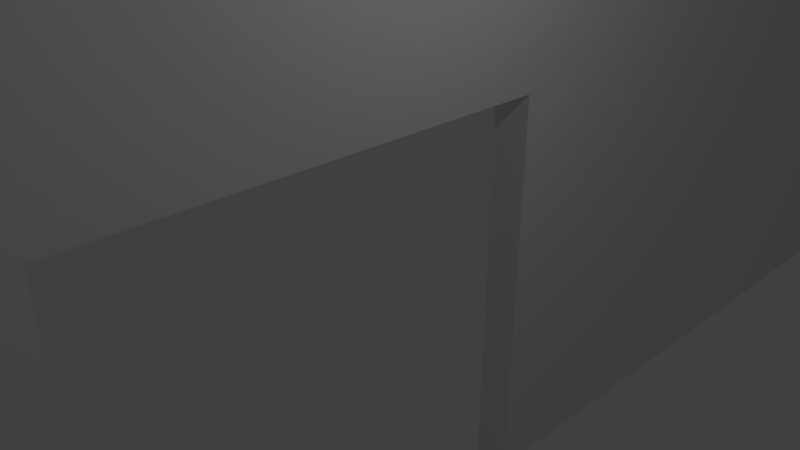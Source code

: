 # Source: sideWall1door.blend  (saved by Blender 2.80.75; exported with 4.5.12 LTS)
import bpy
from mathutils import Matrix  # noqa: F401  (used for matrix-valued properties, if any)

bpy.ops.wm.read_factory_settings(use_empty=True)
scene = bpy.context.scene
scene.name = 'Scene'

# ---- collections
col_collection_1 = bpy.data.collections.new('Collection 1'); scene.collection.children.link(col_collection_1)

# ---- materials (node trees are filled in below, after node groups)
mat_material = bpy.data.materials.new('Material')
mat_material.alpha_threshold = 0.0
mat_material.use_transparent_shadow = False
mat_material.roughness = 0.5
mat_material.line_color = (0.0, 0.0, 0.0, 1.0)

# ---- material node trees

# ---- world
world_world = bpy.data.worlds.new('World'); scene.world = world_world
world_world.color = (0.05088, 0.05088, 0.05088)
world_world.use_sun_shadow = False
world_world.sun_shadow_jitter_overblur = 0.0
world_world.cycles.sampling_method = 'MANUAL'

# ---- cameras
cam_camera = bpy.data.cameras.new('Camera')
cam_camera.clip_end = 100.0
cam_camera.lens = 35.0
cam_camera.sensor_width = 32.0
cam_camera.sensor_height = 18.0
cam_camera.ortho_scale = 7.314
cam_camera.dof.focus_distance = 0.0
cam_camera.dof.aperture_fstop = 128.0

# ---- lights
light_lamp = bpy.data.lights.new('Lamp', 'POINT')
light_lamp.transmission_factor = 0.0
light_lamp.cutoff_distance = 30.0
light_lamp.energy = 100.0
light_lamp.shadow_buffer_clip_start = 1.001
light_lamp.shadow_soft_size = 0.1
light_lamp.shadow_maximum_resolution = 0.006
light_lamp.use_absolute_resolution = True

# ---- meshes
me_cube = bpy.data.meshes.new('Cube')
me_cube.from_pydata([(1.0, 1.0, -1.0), (1.0, -1.0, -1.0), (-1.0, -1.0, -1.0), (-1.0, 1.0, -1.0), (1.0, 1.0, 1.0), (1.0, -1.0, 1.0), (-1.0, -1.0, 1.0), (-1.0, 1.0, 1.0), (-0.3198, 1.0, 0.1545), (-0.3198, -1.0, 0.1545), (-0.3198, 1.0, -0.2455), (-0.3198, -1.0, -0.2455), (1.0, 1.0, -0.2455), (1.0, -1.0, -0.2455), (1.0, 1.0, 0.1545), (1.0, -1.0, 0.1545)], [], [(0, 1, 2, 3), (4, 7, 6, 5), (0, 12, 13, 1), (1, 13, 11, 9, 15, 5, 6, 2), (2, 6, 7, 3), (4, 14, 8, 10, 12, 0, 3, 7), (9, 8, 14, 15), (15, 14, 4, 5), (10, 11, 13, 12), (11, 10, 8, 9)])
me_cube.materials.append(mat_material)
me_cube.use_remesh_preserve_volume = False
me_cube.use_remesh_preserve_attributes = False
me_cube.use_mirror_vertex_groups = False
me_cube.update()

# ---- objects
ob_cube = bpy.data.objects.new('Cube', me_cube)
ob_lamp = bpy.data.objects.new('Lamp', light_lamp)
ob_camera = bpy.data.objects.new('Camera', cam_camera)

# ---- transforms, parenting, visibility, modifiers, constraints
ob_cube.location = (0.0, 0.0, 0.0)
ob_cube.rotation_euler = (0.0, 1.571, 1.571)
ob_cube.scale = (5.0, 0.3, 17.5)
ob_cube.lock_rotations_4d = False
ob_cube.empty_display_type = 'ARROWS'
ob_cube.lineart.crease_threshold = 0.0
ob_lamp.location = (4.076, 1.005, 5.904)
ob_lamp.rotation_euler = (0.6503, 0.05522, 1.866)
ob_lamp.lock_rotations_4d = False
ob_lamp.empty_display_type = 'ARROWS'
ob_lamp.color = (0.0, 0.0, 0.0, 0.0)
ob_lamp.lineart.crease_threshold = 0.0
ob_camera.location = (7.481, -6.508, 5.344)
ob_camera.rotation_euler = (1.109, 0.0, 0.8149)
ob_camera.lock_rotations_4d = False
ob_camera.empty_display_type = 'ARROWS'
ob_camera.color = (0.0, 0.0, 0.0, 0.0)
ob_camera.display_type = 'WIRE'
ob_camera.lineart.crease_threshold = 0.0

# ---- collection membership
col_collection_1.objects.link(ob_cube)
col_collection_1.objects.link(ob_lamp)
col_collection_1.objects.link(ob_camera)

# ---- scene / render settings (as saved in the file)
scene.camera = ob_camera
scene.frame_start = 1; scene.frame_end = 250; scene.frame_set(2)
scene.render.engine = 'BLENDER_EEVEE_NEXT'
scene.render.resolution_percentage = 50
scene.render.dither_intensity = 0.0
scene.cycles.use_denoising = False
scene.cycles.samples = 128
scene.cycles.sampling_pattern = 'TABULATED_SOBOL'
scene.cycles.use_adaptive_sampling = False
scene.cycles.use_light_tree = False
scene.cycles.blur_glossy = 0.0
scene.cycles.sample_clamp_indirect = 0.0
scene.view_settings.view_transform = 'Standard'
scene.unit_settings.scale_length = 0.01
bpy.context.view_layer.update()
